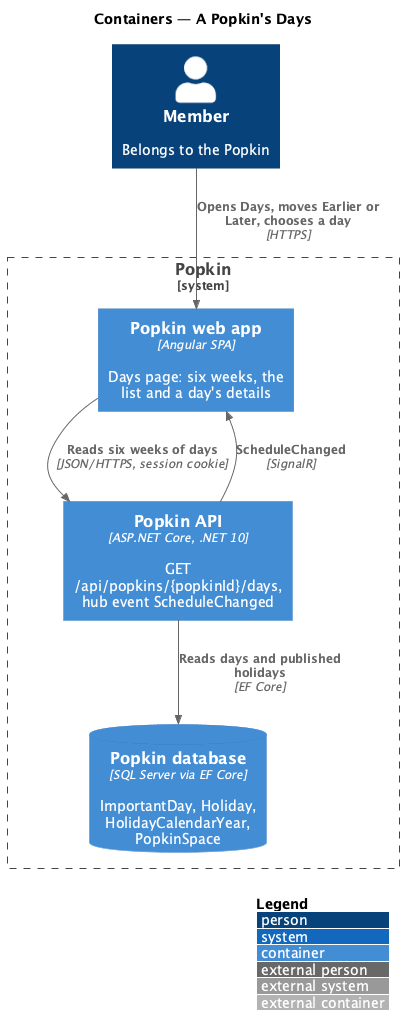

The diagram above was rendered by PlantUML. Its source (embedded in the PNG):
@startuml
!include <C4/C4_Container>
LAYOUT_WITH_LEGEND()
title Containers — A Popkin's Days

Person(member, "Member", "Belongs to the Popkin")
System_Boundary(popkin, "Popkin") {
  Container(web, "Popkin web app", "Angular SPA", "Days page: six weeks, the list and a day's details")
  Container(api, "Popkin API", "ASP.NET Core, .NET 10", "GET /api/popkins/{popkinId}/days, hub event ScheduleChanged")
  ContainerDb(db, "Popkin database", "SQL Server via EF Core", "ImportantDay, Holiday, HolidayCalendarYear, PopkinSpace")
}
Rel(member, web, "Opens Days, moves Earlier or Later, chooses a day", "HTTPS")
Rel(web, api, "Reads six weeks of days", "JSON/HTTPS, session cookie")
Rel(api, db, "Reads days and published holidays", "EF Core")
Rel(api, web, "ScheduleChanged", "SignalR")
@enduml